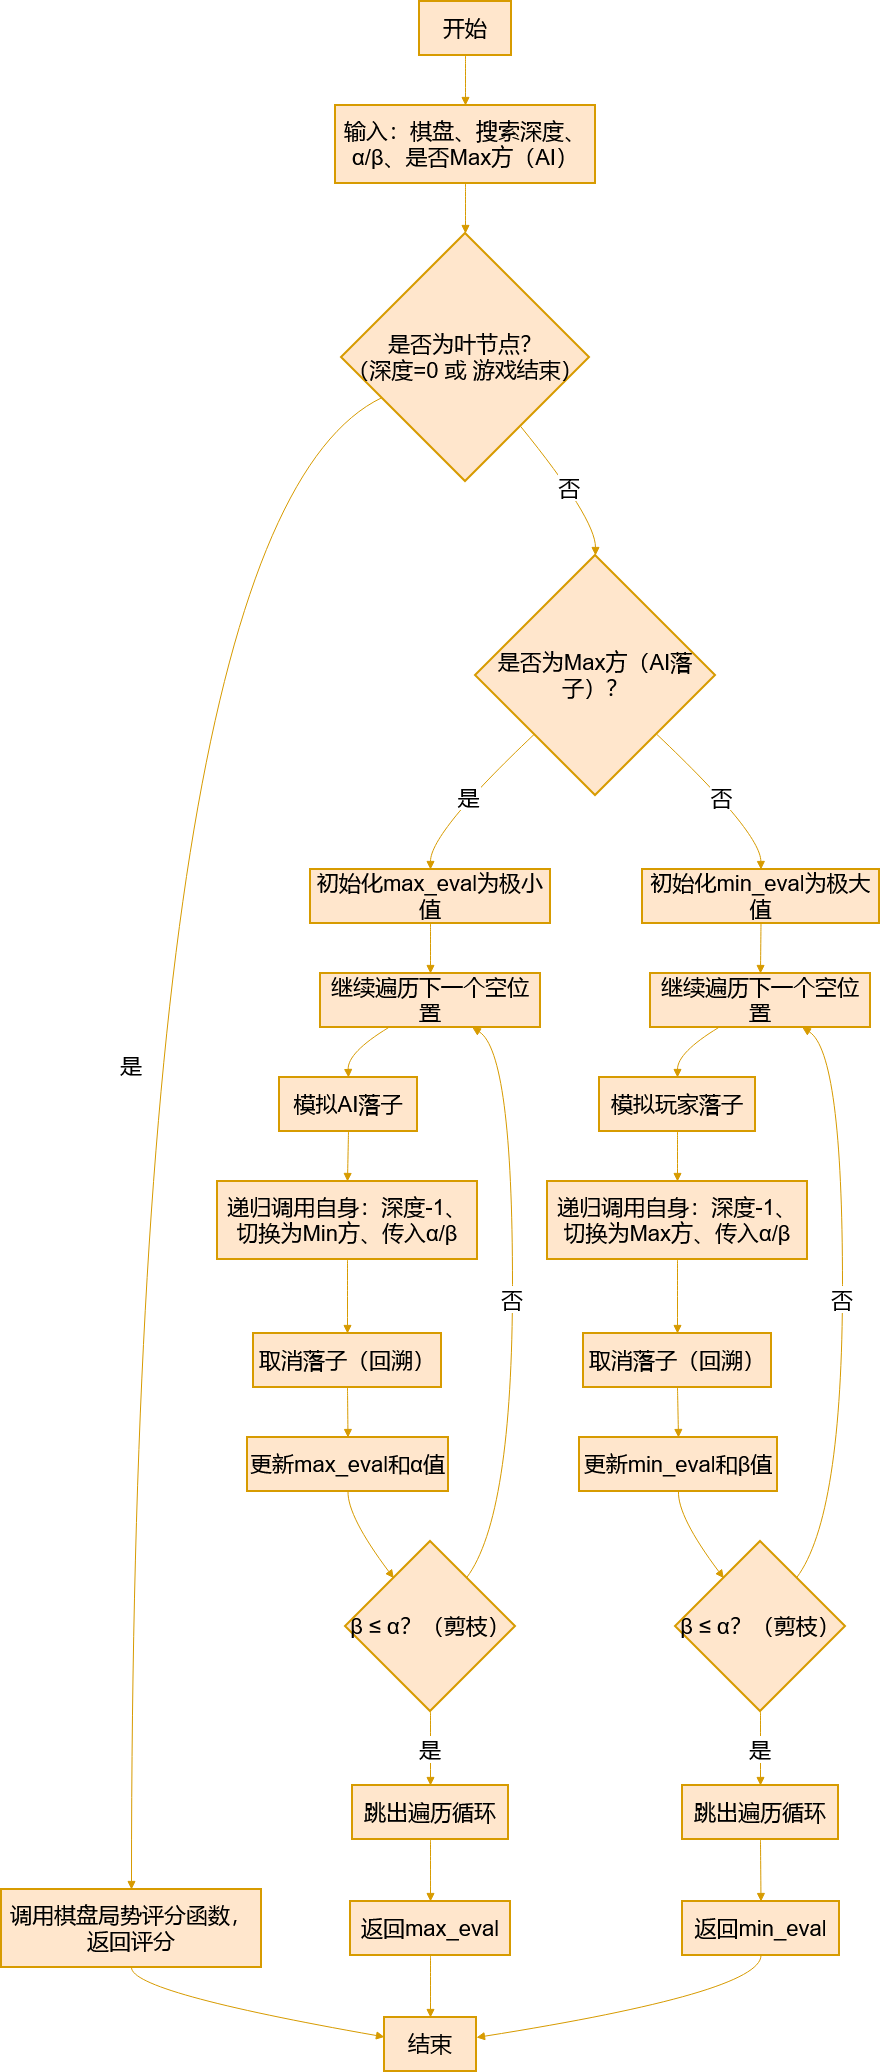

The diagram above was exported from draw.io. Its source (the exported page's mxGraphModel, read from the mxfile embedded in the PNG):
<mxGraphModel dx="357" dy="765" grid="1" gridSize="10" guides="1" tooltips="1" connect="1" arrows="1" fold="1" page="1" pageScale="1" pageWidth="850" pageHeight="1100" math="0" shadow="0">
  <root>
    <mxCell id="0" />
    <mxCell id="1" parent="0" />
    <mxCell id="zXrijrsLOc2aEGoQS7bf-138" parent="1" style="whiteSpace=wrap;strokeWidth=2;fillColor=#ffe6cc;strokeColor=#d79b00;fontSize=22;" value="开始" vertex="1">
      <mxGeometry height="54" width="92" x="968" y="280" as="geometry" />
    </mxCell>
    <mxCell id="zXrijrsLOc2aEGoQS7bf-139" parent="1" style="whiteSpace=wrap;strokeWidth=2;fillColor=#ffe6cc;strokeColor=#d79b00;fontSize=22;" value="输入：棋盘、搜索深度、α/β、是否Max方（AI）" vertex="1">
      <mxGeometry height="78" width="260" x="884" y="384" as="geometry" />
    </mxCell>
    <mxCell id="zXrijrsLOc2aEGoQS7bf-140" parent="1" style="rhombus;strokeWidth=2;whiteSpace=wrap;fillColor=#ffe6cc;strokeColor=#d79b00;fontSize=22;" value="是否为叶节点？&#10;（深度=0 或 游戏结束）" vertex="1">
      <mxGeometry height="248" width="248" x="890" y="512" as="geometry" />
    </mxCell>
    <mxCell id="zXrijrsLOc2aEGoQS7bf-141" parent="1" style="whiteSpace=wrap;strokeWidth=2;fillColor=#ffe6cc;strokeColor=#d79b00;fontSize=22;" value="调用棋盘局势评分函数，返回评分" vertex="1">
      <mxGeometry height="78" width="260" x="550" y="2168" as="geometry" />
    </mxCell>
    <mxCell id="zXrijrsLOc2aEGoQS7bf-142" parent="1" style="whiteSpace=wrap;strokeWidth=2;fillColor=#ffe6cc;strokeColor=#d79b00;fontSize=22;" value="结束" vertex="1">
      <mxGeometry height="54" width="92" x="933" y="2296" as="geometry" />
    </mxCell>
    <mxCell id="zXrijrsLOc2aEGoQS7bf-143" parent="1" style="rhombus;strokeWidth=2;whiteSpace=wrap;fillColor=#ffe6cc;strokeColor=#d79b00;fontSize=22;" value="是否为Max方（AI落子）？" vertex="1">
      <mxGeometry height="240" width="240" x="1024" y="834" as="geometry" />
    </mxCell>
    <mxCell id="zXrijrsLOc2aEGoQS7bf-144" parent="1" style="whiteSpace=wrap;strokeWidth=2;fillColor=#ffe6cc;strokeColor=#d79b00;fontSize=22;" value="初始化max_eval为极小值" vertex="1">
      <mxGeometry height="54" width="240" x="859" y="1148" as="geometry" />
    </mxCell>
    <mxCell id="zXrijrsLOc2aEGoQS7bf-145" parent="1" style="whiteSpace=wrap;strokeWidth=2;fillColor=#ffe6cc;strokeColor=#d79b00;fontSize=22;" value="继续遍历下一个空位置" vertex="1">
      <mxGeometry height="54" width="220" x="869" y="1252" as="geometry" />
    </mxCell>
    <mxCell id="zXrijrsLOc2aEGoQS7bf-146" parent="1" style="whiteSpace=wrap;strokeWidth=2;fillColor=#ffe6cc;strokeColor=#d79b00;fontSize=22;" value="模拟AI落子" vertex="1">
      <mxGeometry height="54" width="138" x="828" y="1356" as="geometry" />
    </mxCell>
    <mxCell id="zXrijrsLOc2aEGoQS7bf-147" parent="1" style="whiteSpace=wrap;strokeWidth=2;fillColor=#ffe6cc;strokeColor=#d79b00;fontSize=22;" value="递归调用自身：深度-1、切换为Min方、传入α/β" vertex="1">
      <mxGeometry height="78" width="260" x="766" y="1460" as="geometry" />
    </mxCell>
    <mxCell id="zXrijrsLOc2aEGoQS7bf-148" parent="1" style="whiteSpace=wrap;strokeWidth=2;fillColor=#ffe6cc;strokeColor=#d79b00;fontSize=22;" value="取消落子（回溯）" vertex="1">
      <mxGeometry height="54" width="188" x="802" y="1612" as="geometry" />
    </mxCell>
    <mxCell id="zXrijrsLOc2aEGoQS7bf-149" parent="1" style="whiteSpace=wrap;strokeWidth=2;fillColor=#ffe6cc;strokeColor=#d79b00;fontSize=22;" value="更新max_eval和α值" vertex="1">
      <mxGeometry height="54" width="201" x="796" y="1716" as="geometry" />
    </mxCell>
    <mxCell id="zXrijrsLOc2aEGoQS7bf-150" parent="1" style="rhombus;strokeWidth=2;whiteSpace=wrap;fillColor=#ffe6cc;strokeColor=#d79b00;fontSize=22;" value="β ≤ α？（剪枝）" vertex="1">
      <mxGeometry height="170" width="170" x="894" y="1820" as="geometry" />
    </mxCell>
    <mxCell id="zXrijrsLOc2aEGoQS7bf-151" parent="1" style="whiteSpace=wrap;strokeWidth=2;fillColor=#ffe6cc;strokeColor=#d79b00;fontSize=22;" value="跳出遍历循环" vertex="1">
      <mxGeometry height="54" width="156" x="901" y="2064" as="geometry" />
    </mxCell>
    <mxCell id="zXrijrsLOc2aEGoQS7bf-152" parent="1" style="whiteSpace=wrap;strokeWidth=2;fillColor=#ffe6cc;strokeColor=#d79b00;fontSize=22;" value="返回max_eval" vertex="1">
      <mxGeometry height="54" width="160" x="899" y="2180" as="geometry" />
    </mxCell>
    <mxCell id="zXrijrsLOc2aEGoQS7bf-153" parent="1" style="whiteSpace=wrap;strokeWidth=2;fillColor=#ffe6cc;strokeColor=#d79b00;fontSize=22;" value="初始化min_eval为极大值" vertex="1">
      <mxGeometry height="54" width="237" x="1191" y="1148" as="geometry" />
    </mxCell>
    <mxCell id="zXrijrsLOc2aEGoQS7bf-154" parent="1" style="whiteSpace=wrap;strokeWidth=2;fillColor=#ffe6cc;strokeColor=#d79b00;fontSize=22;" value="继续遍历下一个空位置" vertex="1">
      <mxGeometry height="54" width="220" x="1199" y="1252" as="geometry" />
    </mxCell>
    <mxCell id="zXrijrsLOc2aEGoQS7bf-155" parent="1" style="whiteSpace=wrap;strokeWidth=2;fillColor=#ffe6cc;strokeColor=#d79b00;fontSize=22;" value="模拟玩家落子" vertex="1">
      <mxGeometry height="54" width="156" x="1148" y="1356" as="geometry" />
    </mxCell>
    <mxCell id="zXrijrsLOc2aEGoQS7bf-156" parent="1" style="whiteSpace=wrap;strokeWidth=2;fillColor=#ffe6cc;strokeColor=#d79b00;fontSize=22;" value="递归调用自身：深度-1、切换为Max方、传入α/β" vertex="1">
      <mxGeometry height="78" width="260" x="1096" y="1460" as="geometry" />
    </mxCell>
    <mxCell id="zXrijrsLOc2aEGoQS7bf-157" parent="1" style="whiteSpace=wrap;strokeWidth=2;fillColor=#ffe6cc;strokeColor=#d79b00;fontSize=22;" value="取消落子（回溯）" vertex="1">
      <mxGeometry height="54" width="188" x="1132" y="1612" as="geometry" />
    </mxCell>
    <mxCell id="zXrijrsLOc2aEGoQS7bf-158" parent="1" style="whiteSpace=wrap;strokeWidth=2;fillColor=#ffe6cc;strokeColor=#d79b00;fontSize=22;" value="更新min_eval和β值" vertex="1">
      <mxGeometry height="54" width="198" x="1128" y="1716" as="geometry" />
    </mxCell>
    <mxCell id="zXrijrsLOc2aEGoQS7bf-159" parent="1" style="rhombus;strokeWidth=2;whiteSpace=wrap;fillColor=#ffe6cc;strokeColor=#d79b00;fontSize=22;" value="β ≤ α？（剪枝）" vertex="1">
      <mxGeometry height="170" width="170" x="1224" y="1820" as="geometry" />
    </mxCell>
    <mxCell id="zXrijrsLOc2aEGoQS7bf-160" parent="1" style="whiteSpace=wrap;strokeWidth=2;fillColor=#ffe6cc;strokeColor=#d79b00;fontSize=22;" value="跳出遍历循环" vertex="1">
      <mxGeometry height="54" width="156" x="1231" y="2064" as="geometry" />
    </mxCell>
    <mxCell id="zXrijrsLOc2aEGoQS7bf-161" parent="1" style="whiteSpace=wrap;strokeWidth=2;fillColor=#ffe6cc;strokeColor=#d79b00;fontSize=22;" value="返回min_eval" vertex="1">
      <mxGeometry height="54" width="157" x="1231" y="2180" as="geometry" />
    </mxCell>
    <mxCell id="zXrijrsLOc2aEGoQS7bf-162" edge="1" parent="1" source="zXrijrsLOc2aEGoQS7bf-138" style="curved=1;startArrow=none;endArrow=block;exitX=0.5;exitY=1;entryX=0.5;entryY=0;rounded=0;fillColor=#ffe6cc;strokeColor=#d79b00;fontSize=22;" target="zXrijrsLOc2aEGoQS7bf-139" value="">
      <mxGeometry relative="1" as="geometry">
        <Array as="points" />
      </mxGeometry>
    </mxCell>
    <mxCell id="zXrijrsLOc2aEGoQS7bf-163" edge="1" parent="1" source="zXrijrsLOc2aEGoQS7bf-139" style="curved=1;startArrow=none;endArrow=block;exitX=0.5;exitY=1;entryX=0.5;entryY=0;rounded=0;fillColor=#ffe6cc;strokeColor=#d79b00;fontSize=22;" target="zXrijrsLOc2aEGoQS7bf-140" value="">
      <mxGeometry relative="1" as="geometry">
        <Array as="points" />
      </mxGeometry>
    </mxCell>
    <mxCell id="zXrijrsLOc2aEGoQS7bf-164" edge="1" parent="1" source="zXrijrsLOc2aEGoQS7bf-140" style="curved=1;startArrow=none;endArrow=block;exitX=0;exitY=0.74;entryX=0.5;entryY=0.01;rounded=0;fillColor=#ffe6cc;strokeColor=#d79b00;fontSize=22;" target="zXrijrsLOc2aEGoQS7bf-141" value="是">
      <mxGeometry relative="1" as="geometry">
        <Array as="points">
          <mxPoint x="680" y="797" />
        </Array>
      </mxGeometry>
    </mxCell>
    <mxCell id="zXrijrsLOc2aEGoQS7bf-165" edge="1" parent="1" source="zXrijrsLOc2aEGoQS7bf-141" style="curved=1;startArrow=none;endArrow=block;exitX=0.5;exitY=1.01;entryX=0;entryY=0.36;rounded=0;fillColor=#ffe6cc;strokeColor=#d79b00;fontSize=22;" target="zXrijrsLOc2aEGoQS7bf-142" value="">
      <mxGeometry relative="1" as="geometry">
        <Array as="points">
          <mxPoint x="680" y="2271" />
        </Array>
      </mxGeometry>
    </mxCell>
    <mxCell id="zXrijrsLOc2aEGoQS7bf-166" edge="1" parent="1" source="zXrijrsLOc2aEGoQS7bf-140" style="curved=1;startArrow=none;endArrow=block;exitX=0.9;exitY=1;entryX=0.5;entryY=0;rounded=0;fillColor=#ffe6cc;strokeColor=#d79b00;fontSize=22;" target="zXrijrsLOc2aEGoQS7bf-143" value="否">
      <mxGeometry relative="1" as="geometry">
        <Array as="points">
          <mxPoint x="1144" y="797" />
        </Array>
      </mxGeometry>
    </mxCell>
    <mxCell id="zXrijrsLOc2aEGoQS7bf-167" edge="1" parent="1" source="zXrijrsLOc2aEGoQS7bf-143" style="curved=1;startArrow=none;endArrow=block;exitX=0;exitY=0.98;entryX=0.5;entryY=0;rounded=0;fillColor=#ffe6cc;strokeColor=#d79b00;fontSize=22;" target="zXrijrsLOc2aEGoQS7bf-144" value="是">
      <mxGeometry relative="1" as="geometry">
        <Array as="points">
          <mxPoint x="979" y="1111" />
        </Array>
      </mxGeometry>
    </mxCell>
    <mxCell id="zXrijrsLOc2aEGoQS7bf-168" edge="1" parent="1" source="zXrijrsLOc2aEGoQS7bf-144" style="curved=1;startArrow=none;endArrow=block;exitX=0.5;exitY=1;entryX=0.5;entryY=0;rounded=0;fillColor=#ffe6cc;strokeColor=#d79b00;fontSize=22;" target="zXrijrsLOc2aEGoQS7bf-145" value="">
      <mxGeometry relative="1" as="geometry">
        <Array as="points" />
      </mxGeometry>
    </mxCell>
    <mxCell id="zXrijrsLOc2aEGoQS7bf-169" edge="1" parent="1" source="zXrijrsLOc2aEGoQS7bf-145" style="curved=1;startArrow=none;endArrow=block;exitX=0.31;exitY=1;entryX=0.5;entryY=0;rounded=0;fillColor=#ffe6cc;strokeColor=#d79b00;fontSize=22;" target="zXrijrsLOc2aEGoQS7bf-146" value="">
      <mxGeometry relative="1" as="geometry">
        <Array as="points">
          <mxPoint x="896" y="1331" />
        </Array>
      </mxGeometry>
    </mxCell>
    <mxCell id="zXrijrsLOc2aEGoQS7bf-170" edge="1" parent="1" source="zXrijrsLOc2aEGoQS7bf-146" style="curved=1;startArrow=none;endArrow=block;exitX=0.5;exitY=1;entryX=0.5;entryY=0;rounded=0;fillColor=#ffe6cc;strokeColor=#d79b00;fontSize=22;" target="zXrijrsLOc2aEGoQS7bf-147" value="">
      <mxGeometry relative="1" as="geometry">
        <Array as="points" />
      </mxGeometry>
    </mxCell>
    <mxCell id="zXrijrsLOc2aEGoQS7bf-171" edge="1" parent="1" source="zXrijrsLOc2aEGoQS7bf-147" style="curved=1;startArrow=none;endArrow=block;exitX=0.5;exitY=1;entryX=0.5;entryY=0;rounded=0;fillColor=#ffe6cc;strokeColor=#d79b00;fontSize=22;" target="zXrijrsLOc2aEGoQS7bf-148" value="">
      <mxGeometry relative="1" as="geometry">
        <Array as="points" />
      </mxGeometry>
    </mxCell>
    <mxCell id="zXrijrsLOc2aEGoQS7bf-172" edge="1" parent="1" source="zXrijrsLOc2aEGoQS7bf-148" style="curved=1;startArrow=none;endArrow=block;exitX=0.5;exitY=1;entryX=0.5;entryY=0;rounded=0;fillColor=#ffe6cc;strokeColor=#d79b00;fontSize=22;" target="zXrijrsLOc2aEGoQS7bf-149" value="">
      <mxGeometry relative="1" as="geometry">
        <Array as="points" />
      </mxGeometry>
    </mxCell>
    <mxCell id="zXrijrsLOc2aEGoQS7bf-173" edge="1" parent="1" source="zXrijrsLOc2aEGoQS7bf-149" style="curved=1;startArrow=none;endArrow=block;exitX=0.5;exitY=1;entryX=0.12;entryY=0;rounded=0;fillColor=#ffe6cc;strokeColor=#d79b00;fontSize=22;" target="zXrijrsLOc2aEGoQS7bf-150" value="">
      <mxGeometry relative="1" as="geometry">
        <Array as="points">
          <mxPoint x="896" y="1795" />
        </Array>
      </mxGeometry>
    </mxCell>
    <mxCell id="zXrijrsLOc2aEGoQS7bf-174" edge="1" parent="1" source="zXrijrsLOc2aEGoQS7bf-150" style="curved=1;startArrow=none;endArrow=block;exitX=0.5;exitY=1;entryX=0.5;entryY=0.01;rounded=0;fillColor=#ffe6cc;strokeColor=#d79b00;fontSize=22;" target="zXrijrsLOc2aEGoQS7bf-151" value="是">
      <mxGeometry relative="1" as="geometry">
        <Array as="points" />
      </mxGeometry>
    </mxCell>
    <mxCell id="zXrijrsLOc2aEGoQS7bf-175" edge="1" parent="1" source="zXrijrsLOc2aEGoQS7bf-150" style="curved=1;startArrow=none;endArrow=block;exitX=0.87;exitY=0;entryX=0.69;entryY=1;rounded=0;fillColor=#ffe6cc;strokeColor=#d79b00;fontSize=22;" target="zXrijrsLOc2aEGoQS7bf-145" value="否">
      <mxGeometry relative="1" as="geometry">
        <Array as="points">
          <mxPoint x="1061" y="1795" />
          <mxPoint x="1061" y="1331" />
        </Array>
      </mxGeometry>
    </mxCell>
    <mxCell id="zXrijrsLOc2aEGoQS7bf-176" edge="1" parent="1" source="zXrijrsLOc2aEGoQS7bf-151" style="curved=1;startArrow=none;endArrow=block;exitX=0.5;exitY=1.01;entryX=0.5;entryY=0.01;rounded=0;fillColor=#ffe6cc;strokeColor=#d79b00;fontSize=22;" target="zXrijrsLOc2aEGoQS7bf-152" value="">
      <mxGeometry relative="1" as="geometry">
        <Array as="points" />
      </mxGeometry>
    </mxCell>
    <mxCell id="zXrijrsLOc2aEGoQS7bf-177" edge="1" parent="1" source="zXrijrsLOc2aEGoQS7bf-152" style="curved=1;startArrow=none;endArrow=block;exitX=0.5;exitY=1.01;entryX=0.5;entryY=0.01;rounded=0;fillColor=#ffe6cc;strokeColor=#d79b00;fontSize=22;" target="zXrijrsLOc2aEGoQS7bf-142" value="">
      <mxGeometry relative="1" as="geometry">
        <Array as="points" />
      </mxGeometry>
    </mxCell>
    <mxCell id="zXrijrsLOc2aEGoQS7bf-178" edge="1" parent="1" source="zXrijrsLOc2aEGoQS7bf-143" style="curved=1;startArrow=none;endArrow=block;exitX=1;exitY=0.98;entryX=0.5;entryY=0;rounded=0;fillColor=#ffe6cc;strokeColor=#d79b00;fontSize=22;" target="zXrijrsLOc2aEGoQS7bf-153" value="否">
      <mxGeometry relative="1" as="geometry">
        <Array as="points">
          <mxPoint x="1309" y="1111" />
        </Array>
      </mxGeometry>
    </mxCell>
    <mxCell id="zXrijrsLOc2aEGoQS7bf-179" edge="1" parent="1" source="zXrijrsLOc2aEGoQS7bf-153" style="curved=1;startArrow=none;endArrow=block;exitX=0.5;exitY=1;entryX=0.5;entryY=0;rounded=0;fillColor=#ffe6cc;strokeColor=#d79b00;fontSize=22;" target="zXrijrsLOc2aEGoQS7bf-154" value="">
      <mxGeometry relative="1" as="geometry">
        <Array as="points" />
      </mxGeometry>
    </mxCell>
    <mxCell id="zXrijrsLOc2aEGoQS7bf-180" edge="1" parent="1" source="zXrijrsLOc2aEGoQS7bf-154" style="curved=1;startArrow=none;endArrow=block;exitX=0.31;exitY=1;entryX=0.5;entryY=0;rounded=0;fillColor=#ffe6cc;strokeColor=#d79b00;fontSize=22;" target="zXrijrsLOc2aEGoQS7bf-155" value="">
      <mxGeometry relative="1" as="geometry">
        <Array as="points">
          <mxPoint x="1226" y="1331" />
        </Array>
      </mxGeometry>
    </mxCell>
    <mxCell id="zXrijrsLOc2aEGoQS7bf-181" edge="1" parent="1" source="zXrijrsLOc2aEGoQS7bf-155" style="curved=1;startArrow=none;endArrow=block;exitX=0.5;exitY=1;entryX=0.5;entryY=0;rounded=0;fillColor=#ffe6cc;strokeColor=#d79b00;fontSize=22;" target="zXrijrsLOc2aEGoQS7bf-156" value="">
      <mxGeometry relative="1" as="geometry">
        <Array as="points" />
      </mxGeometry>
    </mxCell>
    <mxCell id="zXrijrsLOc2aEGoQS7bf-182" edge="1" parent="1" source="zXrijrsLOc2aEGoQS7bf-156" style="curved=1;startArrow=none;endArrow=block;exitX=0.5;exitY=1;entryX=0.5;entryY=0;rounded=0;fillColor=#ffe6cc;strokeColor=#d79b00;fontSize=22;" target="zXrijrsLOc2aEGoQS7bf-157" value="">
      <mxGeometry relative="1" as="geometry">
        <Array as="points" />
      </mxGeometry>
    </mxCell>
    <mxCell id="zXrijrsLOc2aEGoQS7bf-183" edge="1" parent="1" source="zXrijrsLOc2aEGoQS7bf-157" style="curved=1;startArrow=none;endArrow=block;exitX=0.5;exitY=1;entryX=0.5;entryY=0;rounded=0;fillColor=#ffe6cc;strokeColor=#d79b00;fontSize=22;" target="zXrijrsLOc2aEGoQS7bf-158" value="">
      <mxGeometry relative="1" as="geometry">
        <Array as="points" />
      </mxGeometry>
    </mxCell>
    <mxCell id="zXrijrsLOc2aEGoQS7bf-184" edge="1" parent="1" source="zXrijrsLOc2aEGoQS7bf-158" style="curved=1;startArrow=none;endArrow=block;exitX=0.5;exitY=1;entryX=0.12;entryY=0;rounded=0;fillColor=#ffe6cc;strokeColor=#d79b00;fontSize=22;" target="zXrijrsLOc2aEGoQS7bf-159" value="">
      <mxGeometry relative="1" as="geometry">
        <Array as="points">
          <mxPoint x="1226" y="1795" />
        </Array>
      </mxGeometry>
    </mxCell>
    <mxCell id="zXrijrsLOc2aEGoQS7bf-185" edge="1" parent="1" source="zXrijrsLOc2aEGoQS7bf-159" style="curved=1;startArrow=none;endArrow=block;exitX=0.5;exitY=1;entryX=0.5;entryY=0.01;rounded=0;fillColor=#ffe6cc;strokeColor=#d79b00;fontSize=22;" target="zXrijrsLOc2aEGoQS7bf-160" value="是">
      <mxGeometry relative="1" as="geometry">
        <Array as="points" />
      </mxGeometry>
    </mxCell>
    <mxCell id="zXrijrsLOc2aEGoQS7bf-186" edge="1" parent="1" source="zXrijrsLOc2aEGoQS7bf-159" style="curved=1;startArrow=none;endArrow=block;exitX=0.87;exitY=0;entryX=0.69;entryY=1;rounded=0;fillColor=#ffe6cc;strokeColor=#d79b00;fontSize=22;" target="zXrijrsLOc2aEGoQS7bf-154" value="否">
      <mxGeometry relative="1" as="geometry">
        <Array as="points">
          <mxPoint x="1391" y="1795" />
          <mxPoint x="1391" y="1331" />
        </Array>
      </mxGeometry>
    </mxCell>
    <mxCell id="zXrijrsLOc2aEGoQS7bf-187" edge="1" parent="1" source="zXrijrsLOc2aEGoQS7bf-160" style="curved=1;startArrow=none;endArrow=block;exitX=0.5;exitY=1.01;entryX=0.5;entryY=0.01;rounded=0;fillColor=#ffe6cc;strokeColor=#d79b00;fontSize=22;" target="zXrijrsLOc2aEGoQS7bf-161" value="">
      <mxGeometry relative="1" as="geometry">
        <Array as="points" />
      </mxGeometry>
    </mxCell>
    <mxCell id="zXrijrsLOc2aEGoQS7bf-188" edge="1" parent="1" source="zXrijrsLOc2aEGoQS7bf-161" style="curved=1;startArrow=none;endArrow=block;exitX=0.5;exitY=1.01;entryX=1;entryY=0.37;rounded=0;fillColor=#ffe6cc;strokeColor=#d79b00;fontSize=22;" target="zXrijrsLOc2aEGoQS7bf-142" value="">
      <mxGeometry relative="1" as="geometry">
        <Array as="points">
          <mxPoint x="1309" y="2271" />
        </Array>
      </mxGeometry>
    </mxCell>
  </root>
</mxGraphModel>